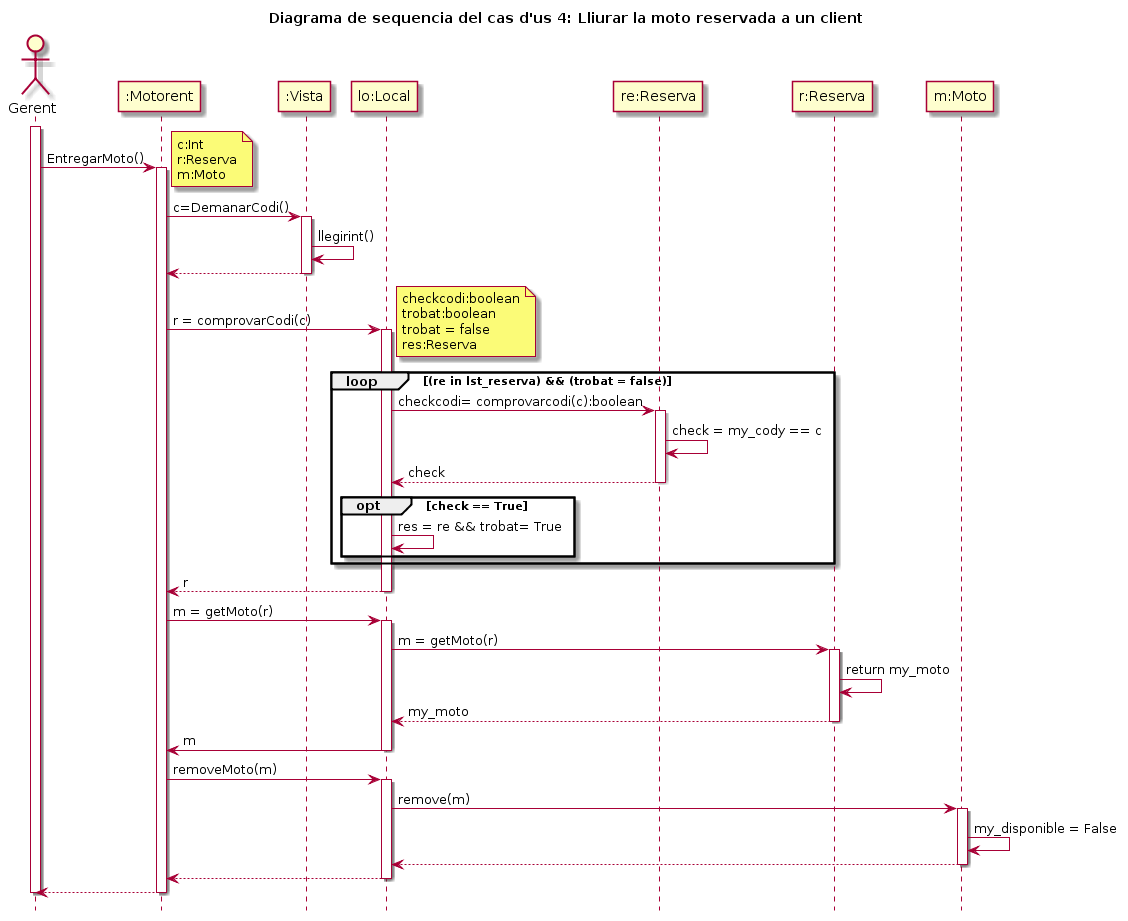

The diagram above was rendered by PlantUML. Its source (embedded in the PNG):
@startuml
hide footbox
title Diagrama de sequencia del cas d'us 4: Lliurar la moto reservada a un client
actor Gerent as user
activate user
user ->":Motorent": EntregarMoto()
activate ":Motorent"
note right
	c:Int
	r:Reserva
	m:Moto
end note
":Motorent"->":Vista": c=DemanarCodi()
activate ":Vista"
":Vista" -> ":Vista" : llegirint()
":Vista" --> ":Motorent"
deactivate ":Vista"
":Motorent" -> "lo:Local": r = comprovarCodi(c)
activate "lo:Local"
note right
	checkcodi:boolean
	trobat:boolean
	trobat = false
	res:Reserva
end note
loop (re in lst_reserva) && (trobat = false)
"lo:Local" -> "re:Reserva" : checkcodi= comprovarcodi(c):boolean
activate "re:Reserva"
"re:Reserva" -> "re:Reserva" : check = my_cody == c

"re:Reserva" --> "lo:Local" : check
deactivate "re:Reserva"
opt check == True
"lo:Local" -> "lo:Local": res = re && trobat= True
end
end loop

"lo:Local" --> ":Motorent" : r
deactivate "lo:Local"
":Motorent"->"lo:Local":m = getMoto(r)
activate "lo:Local"
"lo:Local" ->"r:Reserva": m = getMoto(r)
activate "r:Reserva"
"r:Reserva" -> "r:Reserva": return my_moto
"r:Reserva"-->"lo:Local": my_moto
deactivate "r:Reserva"
"lo:Local"->":Motorent": m
deactivate "lo:Local"

":Motorent"->"lo:Local": removeMoto(m)
activate "lo:Local"
"lo:Local"-> "m:Moto": remove(m)
activate "m:Moto"
"m:Moto"->"m:Moto": my_disponible = False
"lo:Local"<--"m:Moto"
deactivate "m:Moto"
":Motorent"<--"lo:Local"
deactivate "lo:Local"

":Motorent" --> user
deactivate ":Motorent"
deactivate user
@enduml